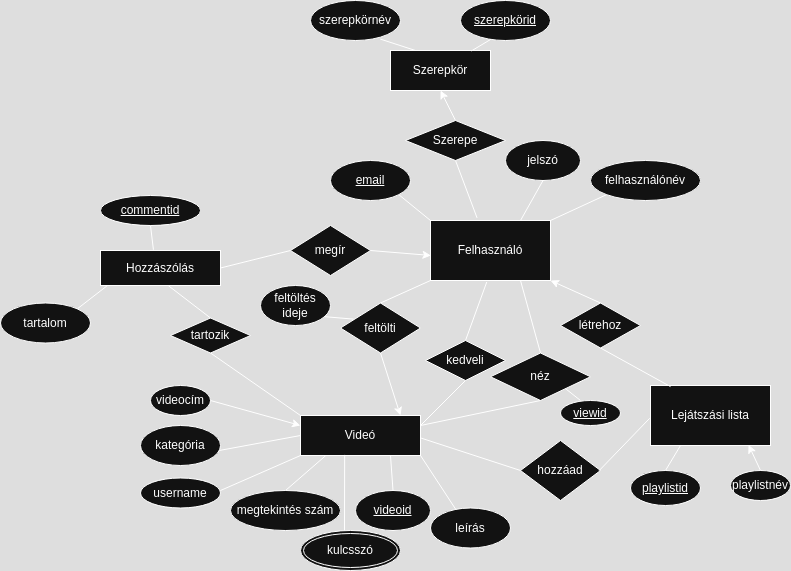

The diagram above was exported from draw.io. Its source (the exported page's mxGraphModel, read from the mxfile embedded in the PNG):
<mxGraphModel dx="1556" dy="1732" grid="1" gridSize="10" guides="1" tooltips="1" connect="1" arrows="0" fold="1" page="1" pageScale="1" pageWidth="850" pageHeight="1100" math="0" shadow="0">
  <root>
    <mxCell id="0" />
    <mxCell id="1" parent="0" />
    <mxCell id="my1LPIIEKHve_dGFL3iY-1" value="Felhasználó" style="rounded=0;whiteSpace=wrap;html=1;" parent="1" vertex="1">
      <mxGeometry x="350" y="70" width="120" height="60" as="geometry" />
    </mxCell>
    <mxCell id="my1LPIIEKHve_dGFL3iY-3" value="&lt;u&gt;email&lt;/u&gt;" style="ellipse;whiteSpace=wrap;html=1;" parent="1" vertex="1">
      <mxGeometry x="250" y="10" width="80" height="40" as="geometry" />
    </mxCell>
    <mxCell id="my1LPIIEKHve_dGFL3iY-4" value="jelszó" style="ellipse;whiteSpace=wrap;html=1;" parent="1" vertex="1">
      <mxGeometry x="425" y="-10" width="75" height="40" as="geometry" />
    </mxCell>
    <mxCell id="my1LPIIEKHve_dGFL3iY-5" value="felhasználónév" style="ellipse;whiteSpace=wrap;html=1;" parent="1" vertex="1">
      <mxGeometry x="510" y="10" width="110" height="40" as="geometry" />
    </mxCell>
    <mxCell id="my1LPIIEKHve_dGFL3iY-6" value="" style="endArrow=none;html=1;rounded=0;entryX=1;entryY=1;entryDx=0;entryDy=0;exitX=0;exitY=0;exitDx=0;exitDy=0;" parent="1" source="my1LPIIEKHve_dGFL3iY-1" target="my1LPIIEKHve_dGFL3iY-3" edge="1">
      <mxGeometry width="50" height="50" relative="1" as="geometry">
        <mxPoint x="330" y="100" as="sourcePoint" />
        <mxPoint x="430" y="120" as="targetPoint" />
      </mxGeometry>
    </mxCell>
    <mxCell id="my1LPIIEKHve_dGFL3iY-7" value="" style="endArrow=none;html=1;rounded=0;entryX=0.5;entryY=1;entryDx=0;entryDy=0;exitX=0.75;exitY=0;exitDx=0;exitDy=0;" parent="1" source="my1LPIIEKHve_dGFL3iY-1" target="my1LPIIEKHve_dGFL3iY-4" edge="1">
      <mxGeometry width="50" height="50" relative="1" as="geometry">
        <mxPoint x="330" y="140" as="sourcePoint" />
        <mxPoint x="380" y="90" as="targetPoint" />
      </mxGeometry>
    </mxCell>
    <mxCell id="my1LPIIEKHve_dGFL3iY-8" value="" style="endArrow=none;html=1;rounded=0;entryX=0;entryY=1;entryDx=0;entryDy=0;exitX=1;exitY=0;exitDx=0;exitDy=0;" parent="1" source="my1LPIIEKHve_dGFL3iY-1" target="my1LPIIEKHve_dGFL3iY-5" edge="1">
      <mxGeometry width="50" height="50" relative="1" as="geometry">
        <mxPoint x="440" y="140" as="sourcePoint" />
        <mxPoint x="490" y="90" as="targetPoint" />
      </mxGeometry>
    </mxCell>
    <mxCell id="my1LPIIEKHve_dGFL3iY-9" value="Videó" style="rounded=0;whiteSpace=wrap;html=1;" parent="1" vertex="1">
      <mxGeometry x="220" y="265" width="120" height="40" as="geometry" />
    </mxCell>
    <mxCell id="my1LPIIEKHve_dGFL3iY-10" value="videocím" style="ellipse;whiteSpace=wrap;html=1;" parent="1" vertex="1">
      <mxGeometry x="70" y="235" width="60" height="30" as="geometry" />
    </mxCell>
    <mxCell id="my1LPIIEKHve_dGFL3iY-13" value="kategória" style="ellipse;whiteSpace=wrap;html=1;" parent="1" vertex="1">
      <mxGeometry x="60" y="275" width="80" height="40" as="geometry" />
    </mxCell>
    <mxCell id="my1LPIIEKHve_dGFL3iY-16" value="megtekintés szám" style="ellipse;whiteSpace=wrap;html=1;" parent="1" vertex="1">
      <mxGeometry x="150" y="340" width="110" height="40" as="geometry" />
    </mxCell>
    <mxCell id="my1LPIIEKHve_dGFL3iY-23" value="" style="endArrow=none;html=1;rounded=0;entryX=0.211;entryY=1;entryDx=0;entryDy=0;entryPerimeter=0;exitX=0.5;exitY=0;exitDx=0;exitDy=0;" parent="1" source="my1LPIIEKHve_dGFL3iY-16" target="my1LPIIEKHve_dGFL3iY-9" edge="1">
      <mxGeometry width="50" height="50" relative="1" as="geometry">
        <mxPoint x="140" y="280" as="sourcePoint" />
        <mxPoint x="190" y="230" as="targetPoint" />
      </mxGeometry>
    </mxCell>
    <mxCell id="my1LPIIEKHve_dGFL3iY-24" value="feltölti" style="rhombus;whiteSpace=wrap;html=1;" parent="1" vertex="1">
      <mxGeometry x="260" y="152.5" width="80" height="50" as="geometry" />
    </mxCell>
    <mxCell id="my1LPIIEKHve_dGFL3iY-25" value="" style="endArrow=none;html=1;rounded=0;entryX=0;entryY=1;entryDx=0;entryDy=0;exitX=0.5;exitY=0;exitDx=0;exitDy=0;" parent="1" source="my1LPIIEKHve_dGFL3iY-24" target="my1LPIIEKHve_dGFL3iY-1" edge="1">
      <mxGeometry width="50" height="50" relative="1" as="geometry">
        <mxPoint x="300" y="180" as="sourcePoint" />
        <mxPoint x="350" y="130" as="targetPoint" />
      </mxGeometry>
    </mxCell>
    <mxCell id="my1LPIIEKHve_dGFL3iY-26" value="" style="endArrow=classic;html=1;rounded=0;exitX=0.5;exitY=1;exitDx=0;exitDy=0;entryX=0.833;entryY=0;entryDx=0;entryDy=0;entryPerimeter=0;" parent="1" source="my1LPIIEKHve_dGFL3iY-24" target="my1LPIIEKHve_dGFL3iY-9" edge="1">
      <mxGeometry width="50" height="50" relative="1" as="geometry">
        <mxPoint x="270" y="250" as="sourcePoint" />
        <mxPoint x="240" y="210" as="targetPoint" />
      </mxGeometry>
    </mxCell>
    <mxCell id="my1LPIIEKHve_dGFL3iY-28" value="feltöltés ideje" style="ellipse;whiteSpace=wrap;html=1;" parent="1" vertex="1">
      <mxGeometry x="180" y="135" width="70" height="40" as="geometry" />
    </mxCell>
    <mxCell id="my1LPIIEKHve_dGFL3iY-29" value="" style="endArrow=none;html=1;rounded=0;entryX=0.907;entryY=0.778;entryDx=0;entryDy=0;entryPerimeter=0;exitX=0.165;exitY=0.323;exitDx=0;exitDy=0;exitPerimeter=0;" parent="1" source="my1LPIIEKHve_dGFL3iY-24" target="my1LPIIEKHve_dGFL3iY-28" edge="1">
      <mxGeometry width="50" height="50" relative="1" as="geometry">
        <mxPoint x="250" y="180" as="sourcePoint" />
        <mxPoint x="340" y="200" as="targetPoint" />
      </mxGeometry>
    </mxCell>
    <mxCell id="my1LPIIEKHve_dGFL3iY-30" value="&lt;u&gt;videoid&lt;/u&gt;" style="ellipse;whiteSpace=wrap;html=1;" parent="1" vertex="1">
      <mxGeometry x="275" y="340" width="75" height="40" as="geometry" />
    </mxCell>
    <mxCell id="my1LPIIEKHve_dGFL3iY-31" value="" style="endArrow=none;html=1;rounded=0;entryX=0.75;entryY=1;entryDx=0;entryDy=0;exitX=0.5;exitY=0;exitDx=0;exitDy=0;" parent="1" source="my1LPIIEKHve_dGFL3iY-30" target="my1LPIIEKHve_dGFL3iY-9" edge="1">
      <mxGeometry width="50" height="50" relative="1" as="geometry">
        <mxPoint x="260" y="190" as="sourcePoint" />
        <mxPoint x="310" y="140" as="targetPoint" />
      </mxGeometry>
    </mxCell>
    <mxCell id="my1LPIIEKHve_dGFL3iY-32" value="leírás" style="ellipse;whiteSpace=wrap;html=1;" parent="1" vertex="1">
      <mxGeometry x="350" y="357.5" width="80" height="40" as="geometry" />
    </mxCell>
    <mxCell id="my1LPIIEKHve_dGFL3iY-33" value="" style="endArrow=none;html=1;rounded=0;entryX=0.321;entryY=0.05;entryDx=0;entryDy=0;entryPerimeter=0;exitX=1;exitY=1;exitDx=0;exitDy=0;" parent="1" source="my1LPIIEKHve_dGFL3iY-9" target="my1LPIIEKHve_dGFL3iY-32" edge="1">
      <mxGeometry width="50" height="50" relative="1" as="geometry">
        <mxPoint x="200" y="220" as="sourcePoint" />
        <mxPoint x="250" y="170" as="targetPoint" />
      </mxGeometry>
    </mxCell>
    <mxCell id="my1LPIIEKHve_dGFL3iY-35" value="" style="endArrow=none;html=1;rounded=0;entryX=0.984;entryY=0.625;entryDx=0;entryDy=0;entryPerimeter=0;exitX=0;exitY=0.5;exitDx=0;exitDy=0;" parent="1" source="my1LPIIEKHve_dGFL3iY-9" target="my1LPIIEKHve_dGFL3iY-13" edge="1">
      <mxGeometry width="50" height="50" relative="1" as="geometry">
        <mxPoint x="300" y="270" as="sourcePoint" />
        <mxPoint x="350" y="220" as="targetPoint" />
      </mxGeometry>
    </mxCell>
    <mxCell id="my1LPIIEKHve_dGFL3iY-36" value="" style="endArrow=none;html=1;rounded=0;entryX=0.368;entryY=0.985;entryDx=0;entryDy=0;entryPerimeter=0;exitX=0.44;exitY=0.022;exitDx=0;exitDy=0;exitPerimeter=0;" parent="1" source="my1LPIIEKHve_dGFL3iY-73" target="my1LPIIEKHve_dGFL3iY-9" edge="1">
      <mxGeometry width="50" height="50" relative="1" as="geometry">
        <mxPoint x="260" y="380.0000000000002" as="sourcePoint" />
        <mxPoint x="350" y="320" as="targetPoint" />
      </mxGeometry>
    </mxCell>
    <mxCell id="my1LPIIEKHve_dGFL3iY-37" value="kedveli" style="rhombus;whiteSpace=wrap;html=1;" parent="1" vertex="1">
      <mxGeometry x="345" y="190" width="80" height="40" as="geometry" />
    </mxCell>
    <mxCell id="my1LPIIEKHve_dGFL3iY-42" value="" style="endArrow=none;html=1;rounded=0;entryX=0.5;entryY=1;entryDx=0;entryDy=0;exitX=1;exitY=0.25;exitDx=0;exitDy=0;" parent="1" source="my1LPIIEKHve_dGFL3iY-9" target="my1LPIIEKHve_dGFL3iY-37" edge="1">
      <mxGeometry width="50" height="50" relative="1" as="geometry">
        <mxPoint x="300" y="260" as="sourcePoint" />
        <mxPoint x="350" y="220" as="targetPoint" />
      </mxGeometry>
    </mxCell>
    <mxCell id="my1LPIIEKHve_dGFL3iY-43" value="" style="endArrow=none;html=1;rounded=0;entryX=0.469;entryY=1.025;entryDx=0;entryDy=0;entryPerimeter=0;exitX=0.5;exitY=0;exitDx=0;exitDy=0;" parent="1" source="my1LPIIEKHve_dGFL3iY-37" target="my1LPIIEKHve_dGFL3iY-1" edge="1">
      <mxGeometry width="50" height="50" relative="1" as="geometry">
        <mxPoint x="310" y="250" as="sourcePoint" />
        <mxPoint x="360" y="200" as="targetPoint" />
      </mxGeometry>
    </mxCell>
    <mxCell id="my1LPIIEKHve_dGFL3iY-45" value="Lejátszási lista" style="rounded=0;whiteSpace=wrap;html=1;" parent="1" vertex="1">
      <mxGeometry x="570" y="235" width="120" height="60" as="geometry" />
    </mxCell>
    <mxCell id="my1LPIIEKHve_dGFL3iY-46" value="létrehoz" style="rhombus;whiteSpace=wrap;html=1;" parent="1" vertex="1">
      <mxGeometry x="480" y="152.5" width="80" height="45" as="geometry" />
    </mxCell>
    <mxCell id="my1LPIIEKHve_dGFL3iY-49" value="hozzáad" style="rhombus;whiteSpace=wrap;html=1;" parent="1" vertex="1">
      <mxGeometry x="440" y="290" width="80" height="60" as="geometry" />
    </mxCell>
    <mxCell id="my1LPIIEKHve_dGFL3iY-50" value="" style="endArrow=none;html=1;rounded=0;exitX=1.005;exitY=0.565;exitDx=0;exitDy=0;exitPerimeter=0;entryX=0;entryY=0.5;entryDx=0;entryDy=0;" parent="1" source="my1LPIIEKHve_dGFL3iY-9" target="my1LPIIEKHve_dGFL3iY-49" edge="1">
      <mxGeometry width="50" height="50" relative="1" as="geometry">
        <mxPoint x="300" y="270" as="sourcePoint" />
        <mxPoint x="350" y="220" as="targetPoint" />
      </mxGeometry>
    </mxCell>
    <mxCell id="my1LPIIEKHve_dGFL3iY-52" value="" style="endArrow=none;html=1;rounded=0;exitX=0.981;exitY=0.505;exitDx=0;exitDy=0;exitPerimeter=0;entryX=-0.007;entryY=0.547;entryDx=0;entryDy=0;entryPerimeter=0;" parent="1" source="my1LPIIEKHve_dGFL3iY-49" target="my1LPIIEKHve_dGFL3iY-45" edge="1">
      <mxGeometry width="50" height="50" relative="1" as="geometry">
        <mxPoint x="320" y="290" as="sourcePoint" />
        <mxPoint x="540" y="260" as="targetPoint" />
      </mxGeometry>
    </mxCell>
    <mxCell id="my1LPIIEKHve_dGFL3iY-53" value="playlistnév" style="ellipse;whiteSpace=wrap;html=1;" parent="1" vertex="1">
      <mxGeometry x="650" y="320" width="60" height="30" as="geometry" />
    </mxCell>
    <mxCell id="my1LPIIEKHve_dGFL3iY-54" value="&lt;u&gt;playlistid&lt;/u&gt;" style="ellipse;whiteSpace=wrap;html=1;" parent="1" vertex="1">
      <mxGeometry x="550" y="320" width="70" height="35" as="geometry" />
    </mxCell>
    <mxCell id="my1LPIIEKHve_dGFL3iY-55" value="" style="endArrow=none;html=1;rounded=0;entryX=0.25;entryY=1;entryDx=0;entryDy=0;exitX=0.5;exitY=0;exitDx=0;exitDy=0;" parent="1" source="my1LPIIEKHve_dGFL3iY-54" target="my1LPIIEKHve_dGFL3iY-45" edge="1">
      <mxGeometry width="50" height="50" relative="1" as="geometry">
        <mxPoint x="390" y="380" as="sourcePoint" />
        <mxPoint x="440" y="330" as="targetPoint" />
      </mxGeometry>
    </mxCell>
    <mxCell id="my1LPIIEKHve_dGFL3iY-56" value="" style="endArrow=classic;html=1;rounded=0;entryX=0.817;entryY=0.99;entryDx=0;entryDy=0;entryPerimeter=0;exitX=0.5;exitY=0;exitDx=0;exitDy=0;" parent="1" source="my1LPIIEKHve_dGFL3iY-53" target="my1LPIIEKHve_dGFL3iY-45" edge="1">
      <mxGeometry width="50" height="50" relative="1" as="geometry">
        <mxPoint x="655" y="410" as="sourcePoint" />
        <mxPoint x="705" y="360" as="targetPoint" />
      </mxGeometry>
    </mxCell>
    <mxCell id="my1LPIIEKHve_dGFL3iY-57" value="" style="endArrow=classic;html=1;rounded=0;entryX=0;entryY=0.25;entryDx=0;entryDy=0;exitX=1;exitY=0.5;exitDx=0;exitDy=0;" parent="1" source="my1LPIIEKHve_dGFL3iY-10" target="my1LPIIEKHve_dGFL3iY-9" edge="1">
      <mxGeometry width="50" height="50" relative="1" as="geometry">
        <mxPoint x="320" y="270" as="sourcePoint" />
        <mxPoint x="370" y="220" as="targetPoint" />
      </mxGeometry>
    </mxCell>
    <mxCell id="my1LPIIEKHve_dGFL3iY-59" value="Hozzászólás" style="rounded=0;whiteSpace=wrap;html=1;" parent="1" vertex="1">
      <mxGeometry x="20" y="100" width="120" height="35" as="geometry" />
    </mxCell>
    <mxCell id="my1LPIIEKHve_dGFL3iY-60" value="megír" style="rhombus;whiteSpace=wrap;html=1;" parent="1" vertex="1">
      <mxGeometry x="210" y="75" width="80" height="50" as="geometry" />
    </mxCell>
    <mxCell id="my1LPIIEKHve_dGFL3iY-64" value="tartozik" style="rhombus;whiteSpace=wrap;html=1;" parent="1" vertex="1">
      <mxGeometry x="90" y="167.5" width="80" height="35" as="geometry" />
    </mxCell>
    <mxCell id="my1LPIIEKHve_dGFL3iY-65" value="" style="endArrow=none;html=1;rounded=0;entryX=0.564;entryY=1;entryDx=0;entryDy=0;entryPerimeter=0;exitX=0.5;exitY=0;exitDx=0;exitDy=0;" parent="1" source="my1LPIIEKHve_dGFL3iY-64" target="my1LPIIEKHve_dGFL3iY-59" edge="1">
      <mxGeometry width="50" height="50" relative="1" as="geometry">
        <mxPoint x="290" y="160" as="sourcePoint" />
        <mxPoint x="340" y="110" as="targetPoint" />
      </mxGeometry>
    </mxCell>
    <mxCell id="my1LPIIEKHve_dGFL3iY-66" value="" style="endArrow=none;html=1;rounded=0;entryX=0.5;entryY=1;entryDx=0;entryDy=0;exitX=0;exitY=0;exitDx=0;exitDy=0;" parent="1" source="my1LPIIEKHve_dGFL3iY-9" target="my1LPIIEKHve_dGFL3iY-64" edge="1">
      <mxGeometry width="50" height="50" relative="1" as="geometry">
        <mxPoint x="180" y="260" as="sourcePoint" />
        <mxPoint x="230" y="210" as="targetPoint" />
      </mxGeometry>
    </mxCell>
    <mxCell id="my1LPIIEKHve_dGFL3iY-68" value="néz" style="rhombus;whiteSpace=wrap;html=1;" parent="1" vertex="1">
      <mxGeometry x="410" y="202.5" width="100" height="47.5" as="geometry" />
    </mxCell>
    <mxCell id="my1LPIIEKHve_dGFL3iY-69" value="" style="endArrow=none;html=1;rounded=0;entryX=0.5;entryY=0;entryDx=0;entryDy=0;exitX=0.75;exitY=1;exitDx=0;exitDy=0;" parent="1" source="my1LPIIEKHve_dGFL3iY-1" target="my1LPIIEKHve_dGFL3iY-68" edge="1">
      <mxGeometry width="50" height="50" relative="1" as="geometry">
        <mxPoint x="310" y="210" as="sourcePoint" />
        <mxPoint x="360" y="160" as="targetPoint" />
      </mxGeometry>
    </mxCell>
    <mxCell id="my1LPIIEKHve_dGFL3iY-70" value="" style="endArrow=none;html=1;rounded=0;entryX=0.5;entryY=1;entryDx=0;entryDy=0;exitX=1;exitY=0.25;exitDx=0;exitDy=0;" parent="1" source="my1LPIIEKHve_dGFL3iY-9" target="my1LPIIEKHve_dGFL3iY-68" edge="1">
      <mxGeometry width="50" height="50" relative="1" as="geometry">
        <mxPoint x="496.69915792954976" y="365.08104814414787" as="sourcePoint" />
        <mxPoint x="410" y="210" as="targetPoint" />
      </mxGeometry>
    </mxCell>
    <mxCell id="my1LPIIEKHve_dGFL3iY-71" value="&lt;u&gt;commentid&lt;/u&gt;" style="ellipse;whiteSpace=wrap;html=1;" parent="1" vertex="1">
      <mxGeometry x="20" y="45" width="100" height="30" as="geometry" />
    </mxCell>
    <mxCell id="my1LPIIEKHve_dGFL3iY-72" value="" style="endArrow=none;html=1;rounded=0;entryX=0.5;entryY=1;entryDx=0;entryDy=0;exitX=0.441;exitY=-0.021;exitDx=0;exitDy=0;exitPerimeter=0;" parent="1" source="my1LPIIEKHve_dGFL3iY-59" target="my1LPIIEKHve_dGFL3iY-71" edge="1">
      <mxGeometry width="50" height="50" relative="1" as="geometry">
        <mxPoint x="-10" y="10" as="sourcePoint" />
        <mxPoint x="40" y="-40" as="targetPoint" />
      </mxGeometry>
    </mxCell>
    <mxCell id="my1LPIIEKHve_dGFL3iY-73" value="kulcsszó" style="ellipse;shape=doubleEllipse;margin=3;whiteSpace=wrap;html=1;align=center;" parent="1" vertex="1">
      <mxGeometry x="220" y="380" width="100" height="40" as="geometry" />
    </mxCell>
    <mxCell id="my1LPIIEKHve_dGFL3iY-74" value="tartalom" style="ellipse;whiteSpace=wrap;html=1;align=center;" parent="1" vertex="1">
      <mxGeometry x="-80" y="152.5" width="90" height="40" as="geometry" />
    </mxCell>
    <mxCell id="my1LPIIEKHve_dGFL3iY-77" value="" style="endArrow=none;html=1;rounded=0;entryX=0.054;entryY=1.011;entryDx=0;entryDy=0;entryPerimeter=0;exitX=1;exitY=0;exitDx=0;exitDy=0;" parent="1" source="my1LPIIEKHve_dGFL3iY-74" target="my1LPIIEKHve_dGFL3iY-59" edge="1">
      <mxGeometry width="50" height="50" relative="1" as="geometry">
        <mxPoint x="-30" y="180" as="sourcePoint" />
        <mxPoint x="20" y="130" as="targetPoint" />
      </mxGeometry>
    </mxCell>
    <mxCell id="my1LPIIEKHve_dGFL3iY-82" value="&lt;u&gt;viewid&lt;/u&gt;" style="ellipse;whiteSpace=wrap;html=1;" parent="1" vertex="1">
      <mxGeometry x="480" y="250" width="60" height="25" as="geometry" />
    </mxCell>
    <mxCell id="my1LPIIEKHve_dGFL3iY-83" value="" style="endArrow=none;html=1;rounded=0;entryX=1;entryY=1;entryDx=0;entryDy=0;" parent="1" target="my1LPIIEKHve_dGFL3iY-68" edge="1">
      <mxGeometry width="50" height="50" relative="1" as="geometry">
        <mxPoint x="500" y="250" as="sourcePoint" />
        <mxPoint x="330" y="240" as="targetPoint" />
      </mxGeometry>
    </mxCell>
    <mxCell id="tGHpT-eqJUgBvdJVIc92-1" value="" style="endArrow=none;html=1;rounded=0;entryX=0.167;entryY=0.019;entryDx=0;entryDy=0;entryPerimeter=0;exitX=0.5;exitY=1;exitDx=0;exitDy=0;" parent="1" source="my1LPIIEKHve_dGFL3iY-46" target="my1LPIIEKHve_dGFL3iY-45" edge="1">
      <mxGeometry relative="1" as="geometry">
        <mxPoint x="400" y="150" as="sourcePoint" />
        <mxPoint x="560" y="150" as="targetPoint" />
      </mxGeometry>
    </mxCell>
    <mxCell id="tGHpT-eqJUgBvdJVIc92-2" value="" style="endArrow=classic;html=1;rounded=0;entryX=1;entryY=1;entryDx=0;entryDy=0;exitX=0.5;exitY=0;exitDx=0;exitDy=0;" parent="1" source="my1LPIIEKHve_dGFL3iY-46" target="my1LPIIEKHve_dGFL3iY-1" edge="1">
      <mxGeometry width="50" height="50" relative="1" as="geometry">
        <mxPoint x="400" y="220" as="sourcePoint" />
        <mxPoint x="450" y="170" as="targetPoint" />
      </mxGeometry>
    </mxCell>
    <mxCell id="tGHpT-eqJUgBvdJVIc92-3" value="" style="endArrow=none;html=1;rounded=0;entryX=0;entryY=0.5;entryDx=0;entryDy=0;exitX=1;exitY=0.5;exitDx=0;exitDy=0;" parent="1" source="my1LPIIEKHve_dGFL3iY-59" target="my1LPIIEKHve_dGFL3iY-60" edge="1">
      <mxGeometry width="50" height="50" relative="1" as="geometry">
        <mxPoint x="120" y="130" as="sourcePoint" />
        <mxPoint x="170" y="80" as="targetPoint" />
      </mxGeometry>
    </mxCell>
    <mxCell id="tGHpT-eqJUgBvdJVIc92-4" value="" style="endArrow=classic;html=1;rounded=0;entryX=0.004;entryY=0.583;entryDx=0;entryDy=0;entryPerimeter=0;exitX=1;exitY=0.5;exitDx=0;exitDy=0;" parent="1" source="my1LPIIEKHve_dGFL3iY-60" target="my1LPIIEKHve_dGFL3iY-1" edge="1">
      <mxGeometry width="50" height="50" relative="1" as="geometry">
        <mxPoint x="120" y="130" as="sourcePoint" />
        <mxPoint x="170" y="80" as="targetPoint" />
      </mxGeometry>
    </mxCell>
    <mxCell id="sF3_0mFGUrAWALpsKTq6-1" value="Szerepe" style="shape=rhombus;perimeter=rhombusPerimeter;whiteSpace=wrap;html=1;align=center;" parent="1" vertex="1">
      <mxGeometry x="325" y="-30" width="100" height="40" as="geometry" />
    </mxCell>
    <mxCell id="sF3_0mFGUrAWALpsKTq6-2" value="Szerepkör" style="whiteSpace=wrap;html=1;align=center;" parent="1" vertex="1">
      <mxGeometry x="310" y="-100" width="100" height="40" as="geometry" />
    </mxCell>
    <mxCell id="sF3_0mFGUrAWALpsKTq6-3" value="" style="endArrow=classic;html=1;rounded=0;entryX=0.5;entryY=1;entryDx=0;entryDy=0;exitX=0.5;exitY=0;exitDx=0;exitDy=0;strokeColor=default;startArrow=none;startFill=0;endFill=1;" parent="1" source="sF3_0mFGUrAWALpsKTq6-1" target="sF3_0mFGUrAWALpsKTq6-2" edge="1">
      <mxGeometry width="50" height="50" relative="1" as="geometry">
        <mxPoint x="270" as="sourcePoint" />
        <mxPoint x="320" y="-50" as="targetPoint" />
      </mxGeometry>
    </mxCell>
    <mxCell id="sF3_0mFGUrAWALpsKTq6-4" value="" style="endArrow=none;html=1;rounded=0;entryX=0.5;entryY=1;entryDx=0;entryDy=0;exitX=0.388;exitY=-0.044;exitDx=0;exitDy=0;exitPerimeter=0;" parent="1" source="my1LPIIEKHve_dGFL3iY-1" target="sF3_0mFGUrAWALpsKTq6-1" edge="1">
      <mxGeometry width="50" height="50" relative="1" as="geometry">
        <mxPoint x="270" as="sourcePoint" />
        <mxPoint x="320" y="-50" as="targetPoint" />
      </mxGeometry>
    </mxCell>
    <mxCell id="sF3_0mFGUrAWALpsKTq6-5" value="szerepkörnév" style="ellipse;whiteSpace=wrap;html=1;" parent="1" vertex="1">
      <mxGeometry x="230" y="-150" width="90" height="40" as="geometry" />
    </mxCell>
    <mxCell id="sF3_0mFGUrAWALpsKTq6-6" value="&lt;u&gt;szerepkörid&lt;/u&gt;" style="ellipse;whiteSpace=wrap;html=1;" parent="1" vertex="1">
      <mxGeometry x="380" y="-150" width="90" height="40" as="geometry" />
    </mxCell>
    <mxCell id="sF3_0mFGUrAWALpsKTq6-7" value="" style="endArrow=none;html=1;rounded=0;entryX=0.339;entryY=0.968;entryDx=0;entryDy=0;entryPerimeter=0;exitX=0.809;exitY=0.011;exitDx=0;exitDy=0;exitPerimeter=0;" parent="1" source="sF3_0mFGUrAWALpsKTq6-2" target="sF3_0mFGUrAWALpsKTq6-6" edge="1">
      <mxGeometry width="50" height="50" relative="1" as="geometry">
        <mxPoint x="310" y="-20" as="sourcePoint" />
        <mxPoint x="360" y="-70" as="targetPoint" />
      </mxGeometry>
    </mxCell>
    <mxCell id="sF3_0mFGUrAWALpsKTq6-8" value="" style="endArrow=none;html=1;rounded=0;entryX=0.776;entryY=0.965;entryDx=0;entryDy=0;entryPerimeter=0;exitX=0.25;exitY=0;exitDx=0;exitDy=0;" parent="1" source="sF3_0mFGUrAWALpsKTq6-2" target="sF3_0mFGUrAWALpsKTq6-5" edge="1">
      <mxGeometry width="50" height="50" relative="1" as="geometry">
        <mxPoint x="310" y="-20" as="sourcePoint" />
        <mxPoint x="360" y="-70" as="targetPoint" />
      </mxGeometry>
    </mxCell>
    <mxCell id="mayoXcQ0eKYp4m6E1o0o-1" value="username" style="ellipse;whiteSpace=wrap;html=1;" vertex="1" parent="1">
      <mxGeometry x="60" y="327.5" width="80" height="30" as="geometry" />
    </mxCell>
    <mxCell id="mayoXcQ0eKYp4m6E1o0o-2" value="" style="endArrow=none;html=1;rounded=0;entryX=0;entryY=1;entryDx=0;entryDy=0;exitX=1;exitY=0.417;exitDx=0;exitDy=0;exitPerimeter=0;" edge="1" parent="1" source="mayoXcQ0eKYp4m6E1o0o-1" target="my1LPIIEKHve_dGFL3iY-9">
      <mxGeometry width="50" height="50" relative="1" as="geometry">
        <mxPoint x="260" y="360" as="sourcePoint" />
        <mxPoint x="310" y="310" as="targetPoint" />
      </mxGeometry>
    </mxCell>
  </root>
</mxGraphModel>